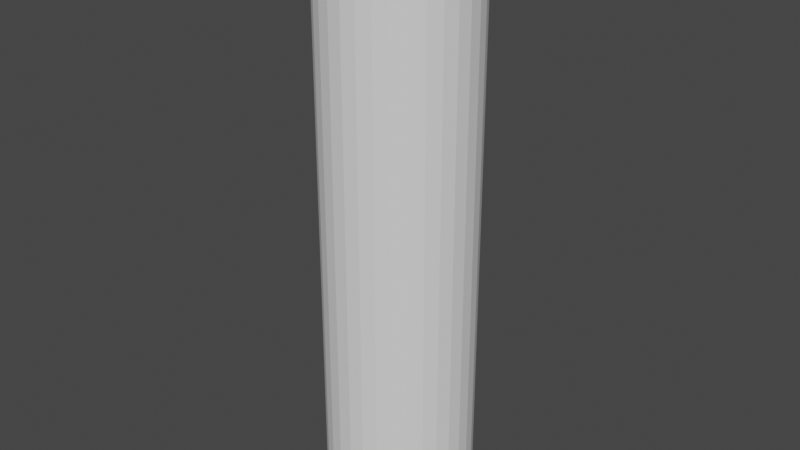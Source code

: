 # Source: AdsPillar.blend  (saved by Blender 3.3.6; exported with 4.5.12 LTS)
import bpy
from mathutils import Matrix  # noqa: F401  (used for matrix-valued properties, if any)

bpy.ops.wm.read_factory_settings(use_empty=True)
scene = bpy.context.scene
scene.name = 'Scene'

# ---- collections
col_collection = bpy.data.collections.new('Collection'); scene.collection.children.link(col_collection)

# ---- world
world_world = bpy.data.worlds.new('World'); scene.world = world_world
world_world.use_nodes = True; world_world.node_tree.nodes.clear()
_N = world_world.node_tree.nodes; _L = world_world.node_tree.links
n0 = _N.new('ShaderNodeOutputWorld'); n0.name = 'World Output'; n0.location = (300, 300)
n1 = _N.new('ShaderNodeBackground'); n1.name = 'Background'; n1.location = (10, 300)
n1.inputs[0].default_value = (0.05088, 0.05088, 0.05088, 1.0)
_L.new(n1.outputs[0], n0.inputs[0])
n0.is_active_output = True
world_world.color = (0.05088, 0.05088, 0.05088)
world_world.use_sun_shadow = False
world_world.sun_shadow_jitter_overblur = 0.0

# ---- meshes
me_cylinder = bpy.data.meshes.new('Cylinder')
me_cylinder.from_pydata([(0.0, 1.0, -4.0), (0.0, 1.0, 4.0), (0.1951, 0.9808, -4.0), (0.1951, 0.9808, 4.0), (0.3827, 0.9239, -4.0), (0.3827, 0.9239, 4.0), (0.5556, 0.8315, -4.0), (0.5556, 0.8315, 4.0), (0.7071, 0.7071, -4.0), (0.7071, 0.7071, 4.0), (0.8315, 0.5556, -4.0), (0.8315, 0.5556, 4.0), (0.9239, 0.3827, -4.0), (0.9239, 0.3827, 4.0), (0.9808, 0.1951, -4.0), (0.9808, 0.1951, 4.0), (1.0, 0.0, -4.0), (1.0, 0.0, 4.0), (0.9808, -0.1951, -4.0), (0.9808, -0.1951, 4.0), (0.9239, -0.3827, -4.0), (0.9239, -0.3827, 4.0), (0.8315, -0.5556, -4.0), (0.8315, -0.5556, 4.0), (0.7071, -0.7071, -4.0), (0.7071, -0.7071, 4.0), (0.5556, -0.8315, -4.0), (0.5556, -0.8315, 4.0), (0.3827, -0.9239, -4.0), (0.3827, -0.9239, 4.0), (0.1951, -0.9808, -4.0), (0.1951, -0.9808, 4.0), (0.0, -1.0, -4.0), (0.0, -1.0, 4.0), (-0.1951, -0.9808, -4.0), (-0.1951, -0.9808, 4.0), (-0.3827, -0.9239, -4.0), (-0.3827, -0.9239, 4.0), (-0.5556, -0.8315, -4.0), (-0.5556, -0.8315, 4.0), (-0.7071, -0.7071, -4.0), (-0.7071, -0.7071, 4.0), (-0.8315, -0.5556, -4.0), (-0.8315, -0.5556, 4.0), (-0.9239, -0.3827, -4.0), (-0.9239, -0.3827, 4.0), (-0.9808, -0.1951, -4.0), (-0.9808, -0.1951, 4.0), (-1.0, 0.0, -4.0), (-1.0, 0.0, 4.0), (-0.9808, 0.1951, -4.0), (-0.9808, 0.1951, 4.0), (-0.9239, 0.3827, -4.0), (-0.9239, 0.3827, 4.0), (-0.8315, 0.5556, -4.0), (-0.8315, 0.5556, 4.0), (-0.7071, 0.7071, -4.0), (-0.7071, 0.7071, 4.0), (-0.5556, 0.8315, -4.0), (-0.5556, 0.8315, 4.0), (-0.3827, 0.9239, -4.0), (-0.3827, 0.9239, 4.0), (-0.1951, 0.9808, -4.0), (-0.1951, 0.9808, 4.0)], [], [(0, 1, 3, 2), (2, 3, 5, 4), (4, 5, 7, 6), (6, 7, 9, 8), (8, 9, 11, 10), (10, 11, 13, 12), (12, 13, 15, 14), (14, 15, 17, 16), (16, 17, 19, 18), (18, 19, 21, 20), (20, 21, 23, 22), (22, 23, 25, 24), (24, 25, 27, 26), (26, 27, 29, 28), (28, 29, 31, 30), (30, 31, 33, 32), (32, 33, 35, 34), (34, 35, 37, 36), (36, 37, 39, 38), (38, 39, 41, 40), (40, 41, 43, 42), (42, 43, 45, 44), (44, 45, 47, 46), (46, 47, 49, 48), (48, 49, 51, 50), (50, 51, 53, 52), (52, 53, 55, 54), (54, 55, 57, 56), (56, 57, 59, 58), (58, 59, 61, 60), (60, 61, 63, 62), (62, 63, 1, 0)])
_uv = me_cylinder.uv_layers.new(name='UVMap')
_uv.uv.foreach_set('vector', [1.0, 0.0, 1.0, 1.0, 0.9688, 1.0, 0.9688, 0.0, 0.9688, 0.0, 0.9688, 1.0, 0.9375, 1.0, 0.9375, 0.0, 0.9375, 0.0, 0.9375, 1.0, 0.9062, 1.0, 0.9062, 0.0, 0.9062, 0.0, 0.9062, 1.0, 0.875, 1.0, 0.875, 0.0, 0.875, 0.0, 0.875, 1.0, 0.8438, 1.0, 0.8438, 0.0, 0.8438, 0.0, 0.8438, 1.0, 0.8125, 1.0, 0.8125, 0.0, 0.8125, 0.0, 0.8125, 1.0, 0.7812, 1.0, 0.7812, 0.0, 0.7812, 0.0, 0.7812, 1.0, 0.75, 1.0, 0.75, 0.0, 0.75, 0.0, 0.75, 1.0, 0.7188, 1.0, 0.7188, 0.0, 0.7188, 0.0, 0.7188, 1.0, 0.6875, 1.0, 0.6875, 0.0, 0.6875, 0.0, 0.6875, 1.0, 0.6562, 1.0, 0.6562, 0.0, 0.6562, 0.0, 0.6562, 1.0, 0.625, 1.0, 0.625, 0.0, 0.625, 0.0, 0.625, 1.0, 0.5938, 1.0, 0.5938, 0.0, 0.5938, 0.0, 0.5938, 1.0, 0.5625, 1.0, 0.5625, 0.0, 0.5625, 0.0, 0.5625, 1.0, 0.5312, 1.0, 0.5312, 0.0, 0.5312, 0.0, 0.5312, 1.0, 0.5, 1.0, 0.5, 0.0, 0.5, 0.0, 0.5, 1.0, 0.4688, 1.0, 0.4688, 0.0, 0.4688, 0.0, 0.4688, 1.0, 0.4375, 1.0, 0.4375, 0.0, 0.4375, 0.0, 0.4375, 1.0, 0.4062, 1.0, 0.4062, 0.0, 0.4062, 0.0, 0.4062, 1.0, 0.375, 1.0, 0.375, 0.0, 0.375, 0.0, 0.375, 1.0, 0.3438, 1.0, 0.3438, 0.0, 0.3438, 0.0, 0.3438, 1.0, 0.3125, 1.0, 0.3125, 0.0, 0.3125, 0.0, 0.3125, 1.0, 0.2812, 1.0, 0.2812, 0.0, 0.2812, 0.0, 0.2812, 1.0, 0.25, 1.0, 0.25, 0.0, 0.25, 0.0, 0.25, 1.0, 0.2188, 1.0, 0.2188, 0.0, 0.2188, 0.0, 0.2188, 1.0, 0.1875, 1.0, 0.1875, 0.0, 0.1875, 0.0, 0.1875, 1.0, 0.1562, 1.0, 0.1562, 0.0, 0.1562, 0.0, 0.1562, 1.0, 0.125, 1.0, 0.125, 0.0, 0.125, 0.0, 0.125, 1.0, 0.09375, 1.0, 0.09375, 0.0, 0.09375, 0.0, 0.09375, 1.0, 0.0625, 1.0, 0.0625, 0.0, 0.0625, 0.0, 0.0625, 1.0, 0.03125, 1.0, 0.03125, 0.0, 0.03125, 0.0, 0.03125, 1.0, 0.0, 1.0, 0.0, 0.0])
me_cylinder.update()

# ---- objects
ob_cylinder = bpy.data.objects.new('Cylinder', me_cylinder)

# ---- transforms, parenting, visibility, modifiers, constraints
ob_cylinder.location = (0.0, 0.0, 0.0)

# ---- collection membership
col_collection.objects.link(ob_cylinder)

# ---- scene / render settings (as saved in the file)
scene.frame_start = 1; scene.frame_end = 250; scene.frame_set(1)
scene.render.engine = 'BLENDER_EEVEE_NEXT'
scene.cycles.sampling_pattern = 'TABULATED_SOBOL'
scene.cycles.use_light_tree = False
scene.view_settings.view_transform = 'Filmic'
bpy.context.view_layer.update()

# ---- added for rendering (the .blend has no active camera and no usable light): camera, sun
cam_auto = bpy.data.cameras.new('AutoCamera')
cam_auto.lens = 50.0
cam_auto.sensor_width = 36.0
cam_auto.clip_end = 1000.0
ob_auto_camera = bpy.data.objects.new('AutoCamera', cam_auto)
scene.collection.objects.link(ob_auto_camera)
ob_auto_camera.location = (7.85079, -9.42095, 6.28063)
ob_auto_camera.rotation_euler = (1.09748, -7.21219e-08, 0.694738)
scene.camera = ob_auto_camera
light_auto_sun = bpy.data.lights.new('AutoSun', 'SUN')
light_auto_sun.energy = 3.0
light_auto_sun.angle = 0.0523599
ob_auto_sun = bpy.data.objects.new('AutoSun', light_auto_sun)
scene.collection.objects.link(ob_auto_sun)
ob_auto_sun.rotation_euler = (0.872665, 0.174533, 0.523599)
bpy.context.view_layer.update()
